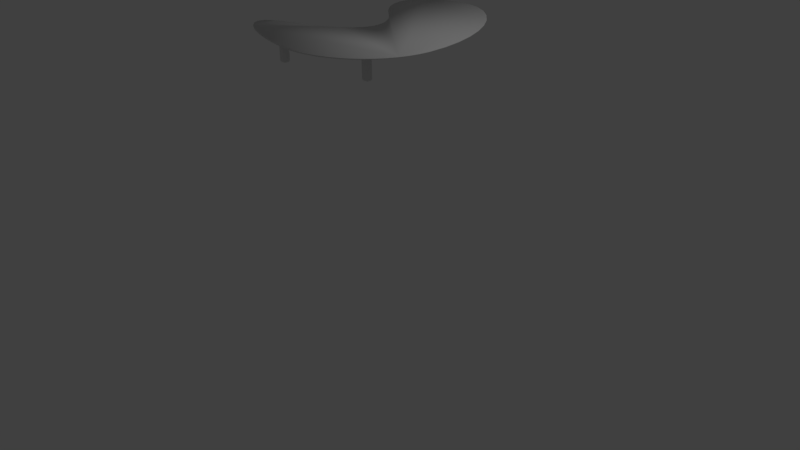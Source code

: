 # Source: coffee_table.blend  (saved by Blender 2.76.0; exported with 4.5.12 LTS)
import bpy
from mathutils import Matrix  # noqa: F401  (used for matrix-valued properties, if any)

bpy.ops.wm.read_factory_settings(use_empty=True)
scene = bpy.context.scene
scene.name = 'Scene'

# ---- collections
col_collection_1 = bpy.data.collections.new('Collection 1'); scene.collection.children.link(col_collection_1)

# ---- world
world_world = bpy.data.worlds.new('World'); scene.world = world_world
world_world.color = (0.05088, 0.05088, 0.05088)
world_world.use_sun_shadow = False
world_world.sun_shadow_jitter_overblur = 0.0
world_world.cycles.sampling_method = 'MANUAL'
world_world.cycles.sample_map_resolution = 256

# ---- cameras
cam_camera = bpy.data.cameras.new('Camera')
cam_camera.clip_end = 100.0
cam_camera.lens = 35.0
cam_camera.sensor_width = 32.0
cam_camera.sensor_height = 18.0
cam_camera.ortho_scale = 7.314
cam_camera.dof.focus_distance = 0.0
cam_camera.dof.aperture_fstop = 128.0

# ---- lights
light_lamp = bpy.data.lights.new('Lamp', 'POINT')
light_lamp.transmission_factor = 0.0
light_lamp.cutoff_distance = 30.0
light_lamp.energy = 100.0
light_lamp.shadow_buffer_clip_start = 1.001
light_lamp.shadow_soft_size = 0.1
light_lamp.shadow_maximum_resolution = 0.006
light_lamp.use_absolute_resolution = True
light_lamp.cycles.use_multiple_importance_sampling = False

# ---- meshes
me_cube_005 = bpy.data.meshes.new('Cube.005')
me_cube_005.from_pydata([(-3.743, -11.86, -1.196), (-3.743, -11.86, 1.0), (-3.743, -11.36, -1.196), (-3.743, -11.36, 1.0), (-3.191, -11.86, -1.196), (-3.191, -11.86, 1.0), (-3.191, -11.36, -1.196), (-3.191, -11.36, 1.0)], [], [(1, 3, 2, 0), (3, 7, 6, 2), (7, 5, 4, 6), (5, 1, 0, 4), (0, 2, 6, 4)])
_uv = me_cube_005.uv_layers.new(name='UVMap')
_uv.uv.foreach_set('vector', [0.6167, 1.086e-07, 0.8083, 0.0, 0.8083, 1.0, 0.6167, 1.0, 0.2125, 0.0, 0.425, 5.972e-07, 0.425, 1.0, 0.2125, 1.0, 0.6167, 1.0, 0.425, 1.0, 0.425, 0.0, 0.6167, 5.429e-08, 0.2125, 1.0, 0.0, 1.0, 0.0, 8.687e-07, 0.2125, 0.0, 1.0, 0.2514, 0.8083, 0.2514, 0.8083, 2.172e-07, 1.0, 0.0])
me_cube_005.use_remesh_preserve_volume = False
me_cube_005.use_remesh_preserve_attributes = False
me_cube_005.use_mirror_vertex_groups = False
me_cube_005.update()
me_cube_004 = bpy.data.meshes.new('Cube.004')
me_cube_004.from_pydata([(1.306, -11.86, -1.196), (1.306, -11.86, 1.0), (1.306, -11.36, -1.196), (1.306, -11.36, 1.0), (1.858, -11.86, -1.196), (1.858, -11.86, 1.0), (1.858, -11.36, -1.196), (1.858, -11.36, 1.0)], [], [(1, 3, 2, 0), (3, 7, 6, 2), (7, 5, 4, 6), (5, 1, 0, 4), (0, 2, 6, 4)])
_uv = me_cube_004.uv_layers.new(name='UVMap')
_uv.uv.foreach_set('vector', [0.6167, 8.144e-08, 0.8083, 0.0, 0.8083, 1.0, 0.6167, 1.0, 0.0, 0.0, 0.2125, 4.343e-07, 0.2125, 1.0, 0.0, 1.0, 0.425, 1.629e-07, 0.6167, 0.0, 0.6167, 1.0, 0.425, 1.0, 0.425, 1.0, 0.2125, 1.0, 0.2125, 2.172e-07, 0.425, 0.0, 1.0, 0.2514, 0.8083, 0.2514, 0.8083, 0.0, 1.0, 4.343e-07])
me_cube_004.use_remesh_preserve_volume = False
me_cube_004.use_remesh_preserve_attributes = False
me_cube_004.use_mirror_vertex_groups = False
me_cube_004.update()
me_cube_001 = bpy.data.meshes.new('Cube.001')
me_cube_001.from_pydata([(-1.0, -1.0, -1.196), (-1.0, -1.0, 1.0), (-1.0, -0.5022, -1.196), (-1.0, -0.5022, 1.0), (-0.4481, -1.0, -1.196), (-0.4481, -1.0, 1.0), (-0.4481, -0.5022, -1.196), (-0.4481, -0.5022, 1.0)], [], [(1, 3, 2, 0), (3, 7, 6, 2), (7, 5, 4, 6), (5, 1, 0, 4), (0, 2, 6, 4)])
_uv = me_cube_001.uv_layers.new(name='UVMap')
_uv.uv.foreach_set('vector', [0.425, 8.144e-08, 0.6167, 0.0, 0.6167, 1.0, 0.425, 1.0, 0.2125, 5.429e-08, 0.425, 0.0, 0.425, 1.0, 0.2125, 1.0, 0.8083, 1.0, 0.6167, 1.0, 0.6167, 5.429e-08, 0.8083, 0.0, 0.0, 5.429e-08, 0.2125, 0.0, 0.2125, 1.0, 8.032e-08, 1.0, 1.0, 0.2514, 0.8083, 0.2514, 0.8083, 2.715e-08, 1.0, 0.0])
me_cube_001.use_remesh_preserve_volume = False
me_cube_001.use_remesh_preserve_attributes = False
me_cube_001.use_mirror_vertex_groups = False
me_cube_001.update()
me_mesh = bpy.data.meshes.new('Mesh')
me_mesh.from_pydata([(-1.09, -0.236, 0.0), (-0.8439, -0.1609, 0.0), (-0.6455, -0.07911, 0.0), (-0.4916, 0.008256, 0.0), (-0.3791, 0.1003, 0.0), (-0.3051, 0.196, 0.0), (-0.2665, 0.2945, 0.0), (-0.2604, 0.3947, 0.0), (-0.2838, 0.4958, 0.0), (-0.3336, 0.5968, 0.0), (-0.4068, 0.6966, 0.0), (-0.5005, 0.7945, 0.0), (-0.6116, 0.8893, 0.0), (-0.7355, 0.9961, 0.0), (-0.8343, 1.102, 0.0), (-0.9094, 1.206, 0.0), (-0.9619, 1.306, 0.0), (-0.993, 1.403, 0.0), (-1.004, 1.496, 0.0), (-0.996, 1.583, 0.0), (-0.9702, 1.663, 0.0), (-0.9279, 1.736, 0.0), (-0.8702, 1.801, 0.0), (-0.7984, 1.857, 0.0), (-0.7136, 1.902, 0.0), (-0.4874, 1.969, 0.0), (-0.2675, 1.971, 0.0), (-0.0566, 1.916, 0.0), (0.1427, 1.811, 0.0), (0.3277, 1.662, 0.0), (0.4957, 1.478, 0.0), (0.6442, 1.263, 0.0), (0.7704, 1.027, 0.0), (0.8718, 0.7757, 0.0), (0.9456, 0.5159, 0.0), (0.9892, 0.2551, 0.0), (1.0, 0.0, 0.0), (0.9878, -0.1347, 0.0), (0.9591, -0.2624, 0.0), (0.915, -0.3824, 0.0), (0.8566, -0.4939, 0.0), (0.7848, -0.5964, 0.0), (0.7009, -0.689, 0.0), (0.6057, -0.7711, 0.0), (0.5005, -0.8421, 0.0), (0.3863, -0.9011, 0.0), (0.2641, -0.9476, 0.0), (0.1349, -0.9808, 0.0), (0.0, -1.0, 0.0), (-0.1515, -1.0, 0.0), (-0.3381, -0.9796, 0.0), (-0.5459, -0.9413, 0.0), (-0.7611, -0.8877, 0.0), (-0.9698, -0.8217, 0.0), (-1.158, -0.7459, 0.0), (-1.313, -0.663, 0.0), (-1.419, -0.5756, 0.0), (-1.464, -0.4866, 0.0), (-1.433, -0.3985, 0.0), (-1.313, -0.3141, 0.0), (-1.09, -0.236, -0.01628), (-0.8439, -0.1609, -0.01628), (-0.6455, -0.07911, -0.01628), (-0.4916, 0.008256, -0.01628), (-0.3791, 0.1003, -0.01628), (-0.3051, 0.196, -0.01628), (-0.2665, 0.2945, -0.01628), (-0.2604, 0.3947, -0.01628), (-0.2838, 0.4958, -0.01628), (-0.3336, 0.5968, -0.01628), (-0.4068, 0.6966, -0.01628), (-0.5005, 0.7945, -0.01628), (-0.6116, 0.8893, -0.01628), (-0.7355, 0.9961, -0.01628), (-0.8343, 1.102, -0.01628), (-0.9094, 1.206, -0.01628), (-0.9619, 1.306, -0.01628), (-0.993, 1.403, -0.01628), (-1.004, 1.496, -0.01628), (-0.996, 1.583, -0.01628), (-0.9702, 1.663, -0.01628), (-0.9279, 1.736, -0.01628), (-0.8702, 1.801, -0.01628), (-0.7984, 1.857, -0.01628), (-0.7136, 1.902, -0.01628), (-0.4874, 1.969, -0.01628), (-0.2675, 1.971, -0.01628), (-0.0566, 1.916, -0.01628), (0.1427, 1.811, -0.01628), (0.3277, 1.662, -0.01628), (0.4957, 1.478, -0.01628), (0.6442, 1.263, -0.01628), (0.7704, 1.027, -0.01628), (0.8718, 0.7757, -0.01628), (0.9456, 0.5159, -0.01628), (0.9892, 0.2551, -0.01628), (1.0, 0.0, -0.01628), (0.9878, -0.1347, -0.01628), (0.9591, -0.2624, -0.01628), (0.915, -0.3824, -0.01628), (0.8566, -0.4939, -0.01628), (0.7848, -0.5964, -0.01628), (0.7009, -0.689, -0.01628), (0.6057, -0.7711, -0.01628), (0.5005, -0.8421, -0.01628), (0.3863, -0.9011, -0.01628), (0.2641, -0.9476, -0.01628), (0.1349, -0.9808, -0.01628), (0.0, -1.0, -0.01628), (-0.1515, -1.0, -0.01628), (-0.3381, -0.9796, -0.01628), (-0.5459, -0.9413, -0.01628), (-0.7611, -0.8877, -0.01628), (-0.9698, -0.8217, -0.01628), (-1.158, -0.7459, -0.01628), (-1.313, -0.663, -0.01628), (-1.419, -0.5756, -0.01628), (-1.464, -0.4866, -0.01628), (-1.433, -0.3985, -0.01628), (-1.313, -0.3141, -0.01628)], [], [(0, 59, 58, 57, 56, 55, 54, 53, 52, 51, 50, 49, 48, 47, 46, 45, 44, 43, 42, 41, 40, 39, 38, 37, 36, 35, 34, 33, 32, 31, 30, 29, 28, 27, 26, 25, 24, 23, 22, 21, 20, 19, 18, 17, 16, 15, 14, 13, 12, 11, 10, 9, 8, 7, 6, 5, 4, 3, 2, 1), (60, 61, 62, 63, 64, 65, 66, 67, 68, 69, 70, 71, 72, 73, 74, 75, 76, 77, 78, 79, 80, 81, 82, 83, 84, 85, 86, 87, 88, 89, 90, 91, 92, 93, 94, 95, 96, 97, 98, 99, 100, 101, 102, 103, 104, 105, 106, 107, 108, 109, 110, 111, 112, 113, 114, 115, 116, 117, 118, 119), (25, 85, 84, 24), (40, 100, 99, 39), (3, 63, 62, 2), (55, 115, 114, 54), (18, 78, 77, 17), (33, 93, 92, 32), (11, 71, 70, 10), (48, 108, 107, 47), (26, 86, 85, 25), (4, 64, 63, 3), (41, 101, 100, 40), (56, 116, 115, 55), (19, 79, 78, 18), (34, 94, 93, 33), (12, 72, 71, 11), (49, 109, 108, 48), (27, 87, 86, 26), (5, 65, 64, 4), (42, 102, 101, 41), (57, 117, 116, 56), (20, 80, 79, 19), (35, 95, 94, 34), (50, 110, 109, 49), (13, 73, 72, 12), (28, 88, 87, 27), (6, 66, 65, 5), (43, 103, 102, 42), (58, 118, 117, 57), (21, 81, 80, 20), (36, 96, 95, 35), (14, 74, 73, 13), (51, 111, 110, 50), (29, 89, 88, 28), (7, 67, 66, 6), (44, 104, 103, 43), (59, 119, 118, 58), (22, 82, 81, 21), (37, 97, 96, 36), (15, 75, 74, 14), (52, 112, 111, 51), (30, 90, 89, 29), (8, 68, 67, 7), (45, 105, 104, 44), (0, 60, 119, 59), (23, 83, 82, 22), (1, 61, 60, 0), (38, 98, 97, 37), (53, 113, 112, 52), (16, 76, 75, 15), (31, 91, 90, 30), (9, 69, 68, 8), (46, 106, 105, 45), (24, 84, 83, 23), (2, 62, 61, 1), (39, 99, 98, 38), (54, 114, 113, 53), (17, 77, 76, 16), (32, 92, 91, 31), (10, 70, 69, 9), (47, 107, 106, 46)])
me_mesh.polygons.foreach_set('use_smooth', [True] * 62)
_uv = me_mesh.uv_layers.new(name='UVMap')
_uv.uv.foreach_set('vector', [0.1363, 1.086, 0.1212, 1.265, 0.08186, 1.369, 0.02299, 1.408, -0.05086, 1.392, -0.1351, 1.33, -0.2251, 1.233, -0.3164, 1.109, -0.4043, 0.9678, -0.4842, 0.8199, -0.5516, 0.6745, -0.6019, 0.5414, -0.6304, 0.4301, -0.6417, 0.3273, -0.6417, 0.2263, -0.6307, 0.1277, -0.6089, 0.0327, -0.5767, -0.05796, -0.5343, -0.1433, -0.4821, -0.2225, -0.4204, -0.2945, -0.3495, -0.3585, -0.2698, -0.4135, -0.1814, -0.4587, -0.0848, -0.493, 0.1045, -0.5332, 0.3044, -0.5505, 0.509, -0.5453, 0.7128, -0.5183, 0.9102, -0.4702, 1.095, -0.4016, 1.263, -0.3131, 1.407, -0.2053, 1.522, -0.07882, 1.602, 0.06567, 1.642, 0.2276, 1.635, 0.4063, 1.618, 0.4771, 1.591, 0.5404, 1.554, 0.595, 1.508, 0.6398, 1.454, 0.6739, 1.392, 0.6962, 1.322, 0.7056, 1.245, 0.7011, 1.161, 0.6816, 1.071, 0.646, 0.9742, 0.5934, 0.8725, 0.5226, 0.7818, 0.4589, 0.6923, 0.4085, 0.6051, 0.3736, 0.5216, 0.3561, 0.443, 0.358, 0.3705, 0.3814, 0.3055, 0.4283, 0.2492, 0.5008, 0.2028, 0.6007, 0.1677, 0.7302, 0.1451, 0.8913, 0.0, 0.0, 0.0, 0.0, 0.0, 0.0, 0.0, 0.0, 0.0, 0.0, 0.0, 0.0, 0.0, 0.0, 0.0, 0.0, 0.0, 0.0, 0.0, 0.0, 0.0, 0.0, 0.0, 0.0, 0.0, 0.0, 0.0, 0.0, 0.0, 0.0, 0.0, 0.0, 0.0, 0.0, 0.0, 0.0, 0.0, 0.0, 0.0, 0.0, 0.0, 0.0, 0.0, 0.0, 0.0, 0.0, 0.0, 0.0, 0.0, 0.0, 0.0, 0.0, 0.0, 0.0, 0.0, 0.0, 0.0, 0.0, 0.0, 0.0, 0.0, 0.0, 0.0, 0.0, 0.0, 0.0, 0.0, 0.0, 0.0, 0.0, 0.0, 0.0, 0.0, 0.0, 0.0, 0.0, 0.0, 0.0, 0.0, 0.0, 0.0, 0.0, 0.0, 0.0, 0.0, 0.0, 0.0, 0.0, 0.0, 0.0, 0.0, 0.0, 0.0, 0.0, 0.0, 0.0, 0.0, 0.0, 0.0, 0.0, 0.0, 0.0, 0.0, 0.0, 0.0, 0.0, 0.0, 0.0, 0.0, 0.0, 0.0, 0.0, 0.0, 0.0, 0.0, 0.0, 0.0, 0.0, 0.0, 0.0, 0.9946, 0.3589, 0.9999, 0.3583, 0.9991, 0.4348, 0.9938, 0.4342, 0.1375, 0.07828, 0.1343, 0.07423, 0.1669, 0.05172, 0.1696, 0.05613, 0.3453, 0.4969, 0.3499, 0.4999, 0.3217, 0.5526, 0.3168, 0.5503, 0.1256, 0.7702, 0.1215, 0.7732, 0.09398, 0.7258, 0.09857, 0.7235, 0.8915, 0.5575, 0.8927, 0.5628, 0.8618, 0.5665, 0.8617, 0.5611, 0.5278, 0.0136, 0.5286, 0.008497, 0.6124, 0.02511, 0.6111, 0.03014, 0.6241, 0.4548, 0.6213, 0.4594, 0.5822, 0.4374, 0.5845, 0.4326, 0.005256, 0.3589, 9.026e-05, 0.3589, 0.002995, 0.3158, 0.008117, 0.3165, 0.9773, 0.2909, 0.9824, 0.2889, 0.9999, 0.3583, 0.9946, 0.3589, 0.3756, 0.4571, 0.3796, 0.4609, 0.3499, 0.4999, 0.3453, 0.4969, 0.1085, 0.104, 0.1049, 0.1004, 0.1343, 0.07423, 0.1375, 0.07828, 0.1528, 0.8, 0.1499, 0.8042, 0.1215, 0.7732, 0.1256, 0.7702, 0.9179, 0.5483, 0.9202, 0.5532, 0.8927, 0.5628, 0.8915, 0.5575, 0.4439, 0.005215, 0.4442, 9.026e-05, 0.5286, 0.008497, 0.5278, 0.0136, 0.6648, 0.4816, 0.6618, 0.4861, 0.6213, 0.4594, 0.6241, 0.4548, 0.007724, 0.4062, 0.002556, 0.4067, 9.026e-05, 0.3589, 0.005256, 0.3589, 0.9441, 0.2291, 0.9485, 0.2261, 0.9824, 0.2889, 0.9773, 0.2909, 0.4074, 0.4299, 0.4104, 0.4345, 0.3796, 0.4609, 0.3756, 0.4571, 0.08276, 0.133, 0.07873, 0.1298, 0.1049, 0.1004, 0.1085, 0.104, 0.179, 0.8096, 0.1788, 0.8149, 0.1499, 0.8042, 0.1528, 0.8, 0.9408, 0.534, 0.9442, 0.5383, 0.9202, 0.5532, 0.9179, 0.5483, 0.3619, 0.005194, 0.3616, 9.05e-05, 0.4442, 9.026e-05, 0.4439, 0.005215, 0.01663, 0.4647, 0.01151, 0.4656, 0.002556, 0.4067, 0.007724, 0.4062, 0.7102, 0.5112, 0.7075, 0.5159, 0.6618, 0.4861, 0.6648, 0.4816, 0.8963, 0.1741, 0.9, 0.1703, 0.9485, 0.2261, 0.9441, 0.2291, 0.44, 0.4138, 0.4418, 0.4189, 0.4104, 0.4345, 0.4074, 0.4299, 0.06043, 0.1649, 0.05606, 0.1622, 0.07873, 0.1298, 0.08276, 0.133, 0.2049, 0.801, 0.2078, 0.8058, 0.1788, 0.8149, 0.179, 0.8096, 0.9601, 0.5149, 0.9643, 0.5184, 0.9442, 0.5383, 0.9408, 0.534, 0.2834, 0.01401, 0.2825, 0.008963, 0.3616, 9.05e-05, 0.3619, 0.005194, 0.7526, 0.5342, 0.7502, 0.5392, 0.7075, 0.5159, 0.7102, 0.5112, 0.03142, 0.5303, 0.02634, 0.5315, 0.01151, 0.4656, 0.01663, 0.4647, 0.8367, 0.1265, 0.8397, 0.1221, 0.9, 0.1703, 0.8963, 0.1741, 0.4736, 0.4068, 0.4741, 0.4121, 0.4418, 0.4189, 0.44, 0.4138, 0.04161, 0.1995, 0.03697, 0.1973, 0.05606, 0.1622, 0.06043, 0.1649, 0.2343, 0.7675, 0.2389, 0.7705, 0.2078, 0.8058, 0.2049, 0.801, 0.9756, 0.4915, 0.9804, 0.4941, 0.9643, 0.5184, 0.9601, 0.5149, 0.2427, 0.0237, 0.2412, 0.01878, 0.2825, 0.008963, 0.2834, 0.01401, 0.7921, 0.55, 0.7904, 0.5552, 0.7502, 0.5392, 0.7526, 0.5342, 0.05025, 0.5986, 0.04525, 0.6002, 0.02634, 0.5315, 0.03142, 0.5303, 0.7679, 0.08666, 0.7703, 0.08195, 0.8397, 0.1221, 0.8367, 0.1265, 0.5089, 0.4079, 0.5082, 0.4132, 0.4741, 0.4121, 0.4736, 0.4068, 0.0265, 0.2365, 0.02164, 0.2348, 0.03697, 0.1973, 0.04161, 0.1995, 0.2636, 0.6984, 0.2687, 0.7004, 0.2389, 0.7705, 0.2343, 0.7675, 0.987, 0.4644, 0.9922, 0.4661, 0.9804, 0.4941, 0.9756, 0.4915, 0.2902, 0.6178, 0.2953, 0.6197, 0.2687, 0.7004, 0.2636, 0.6984, 0.2047, 0.03783, 0.2026, 0.03313, 0.2412, 0.01878, 0.2427, 0.0237, 0.07303, 0.6647, 0.06817, 0.6666, 0.04525, 0.6002, 0.05025, 0.5986, 0.8285, 0.5588, 0.8277, 0.5642, 0.7904, 0.5552, 0.7921, 0.55, 0.6919, 0.05453, 0.6937, 0.04962, 0.7703, 0.08195, 0.7679, 0.08666, 0.546, 0.4166, 0.5443, 0.4217, 0.5082, 0.4132, 0.5089, 0.4079, 0.01527, 0.2756, 0.01025, 0.2744, 0.02164, 0.2348, 0.0265, 0.2365, 0.9938, 0.4342, 0.9991, 0.4348, 0.9922, 0.4661, 0.987, 0.4644, 0.3168, 0.5503, 0.3217, 0.5526, 0.2953, 0.6197, 0.2902, 0.6178, 0.1696, 0.05613, 0.1669, 0.05172, 0.2026, 0.03313, 0.2047, 0.03783, 0.09857, 0.7235, 0.09398, 0.7258, 0.06817, 0.6666, 0.07303, 0.6647, 0.8617, 0.5611, 0.8618, 0.5665, 0.8277, 0.5642, 0.8285, 0.5588, 0.6111, 0.03014, 0.6124, 0.02511, 0.6937, 0.04962, 0.6919, 0.05453, 0.5845, 0.4326, 0.5822, 0.4374, 0.5443, 0.4217, 0.546, 0.4166, 0.008117, 0.3165, 0.002995, 0.3158, 0.01025, 0.2744, 0.01527, 0.2756])
me_mesh.use_remesh_preserve_volume = False
me_mesh.use_remesh_preserve_attributes = False
me_mesh.use_mirror_vertex_groups = False
me_mesh.update()

# ---- objects
ob_cube_002 = bpy.data.objects.new('Cube.002', me_cube_005)
ob_cube_001 = bpy.data.objects.new('Cube.001', me_cube_004)
ob_cube = bpy.data.objects.new('Cube', me_cube_001)
ob_beziercircle = bpy.data.objects.new('BezierCircle', me_mesh)
ob_lamp = bpy.data.objects.new('Lamp', light_lamp)
ob_camera = bpy.data.objects.new('Camera', cam_camera)

# ---- transforms, parenting, visibility, modifiers, constraints
ob_cube_002.location = (-0.336, 1.69, 2.648)
ob_cube_002.scale = (0.1862, 0.1862, 0.1862)
ob_cube_002.lineart.crease_threshold = 0.0
_m = ob_cube_002.modifiers.new('Bevel', 'BEVEL')
_m.limit_method = 'NONE'
_m.spread = 0.0
ob_cube_001.location = (-0.02947, 1.905, 2.639)
ob_cube_001.scale = (0.1862, 0.1862, 0.1862)
ob_cube_001.lineart.crease_threshold = 0.0
_m = ob_cube_001.modifiers.new('Bevel', 'BEVEL')
_m.limit_method = 'NONE'
_m.spread = 0.0
ob_cube.location = (-0.3325, 1.596, 2.634)
ob_cube.scale = (0.1862, 0.1862, 0.1862)
ob_cube.lineart.crease_threshold = 0.0
_m = ob_cube.modifiers.new('Bevel', 'BEVEL')
_m.limit_method = 'NONE'
_m.spread = 0.0
ob_beziercircle.location = (0.0, 0.0, 2.845)
ob_beziercircle.lineart.crease_threshold = 0.0
ob_lamp.location = (4.076, 1.005, 5.904)
ob_lamp.rotation_euler = (0.6503, 0.05522, 1.866)
ob_lamp.lock_rotations_4d = False
ob_lamp.empty_display_type = 'ARROWS'
ob_lamp.color = (0.0, 0.0, 0.0, 0.0)
ob_lamp.lineart.crease_threshold = 0.0
ob_camera.location = (7.481, -6.508, 5.344)
ob_camera.rotation_euler = (1.109, 0.01082, 0.8149)
ob_camera.lock_rotations_4d = False
ob_camera.empty_display_type = 'ARROWS'
ob_camera.color = (0.0, 0.0, 0.0, 0.0)
ob_camera.display_type = 'WIRE'
ob_camera.lineart.crease_threshold = 0.0

# ---- collection membership
col_collection_1.objects.link(ob_cube_002)
col_collection_1.objects.link(ob_cube_001)
col_collection_1.objects.link(ob_cube)
col_collection_1.objects.link(ob_beziercircle)
col_collection_1.objects.link(ob_lamp)
col_collection_1.objects.link(ob_camera)

# ---- scene / render settings (as saved in the file)
scene.camera = ob_camera
scene.frame_start = 1; scene.frame_end = 250; scene.frame_set(1)
scene.render.engine = 'BLENDER_EEVEE_NEXT'
scene.render.resolution_percentage = 50
scene.render.dither_intensity = 0.0
scene.cycles.use_denoising = False
scene.cycles.samples = 10
scene.cycles.sampling_pattern = 'TABULATED_SOBOL'
scene.cycles.light_sampling_threshold = 0.0
scene.cycles.use_adaptive_sampling = False
scene.cycles.use_light_tree = False
scene.cycles.blur_glossy = 0.0
scene.cycles.pixel_filter_type = 'GAUSSIAN'
scene.cycles.sample_clamp_indirect = 0.0
scene.view_settings.view_transform = 'Standard'
bpy.context.view_layer.update()
